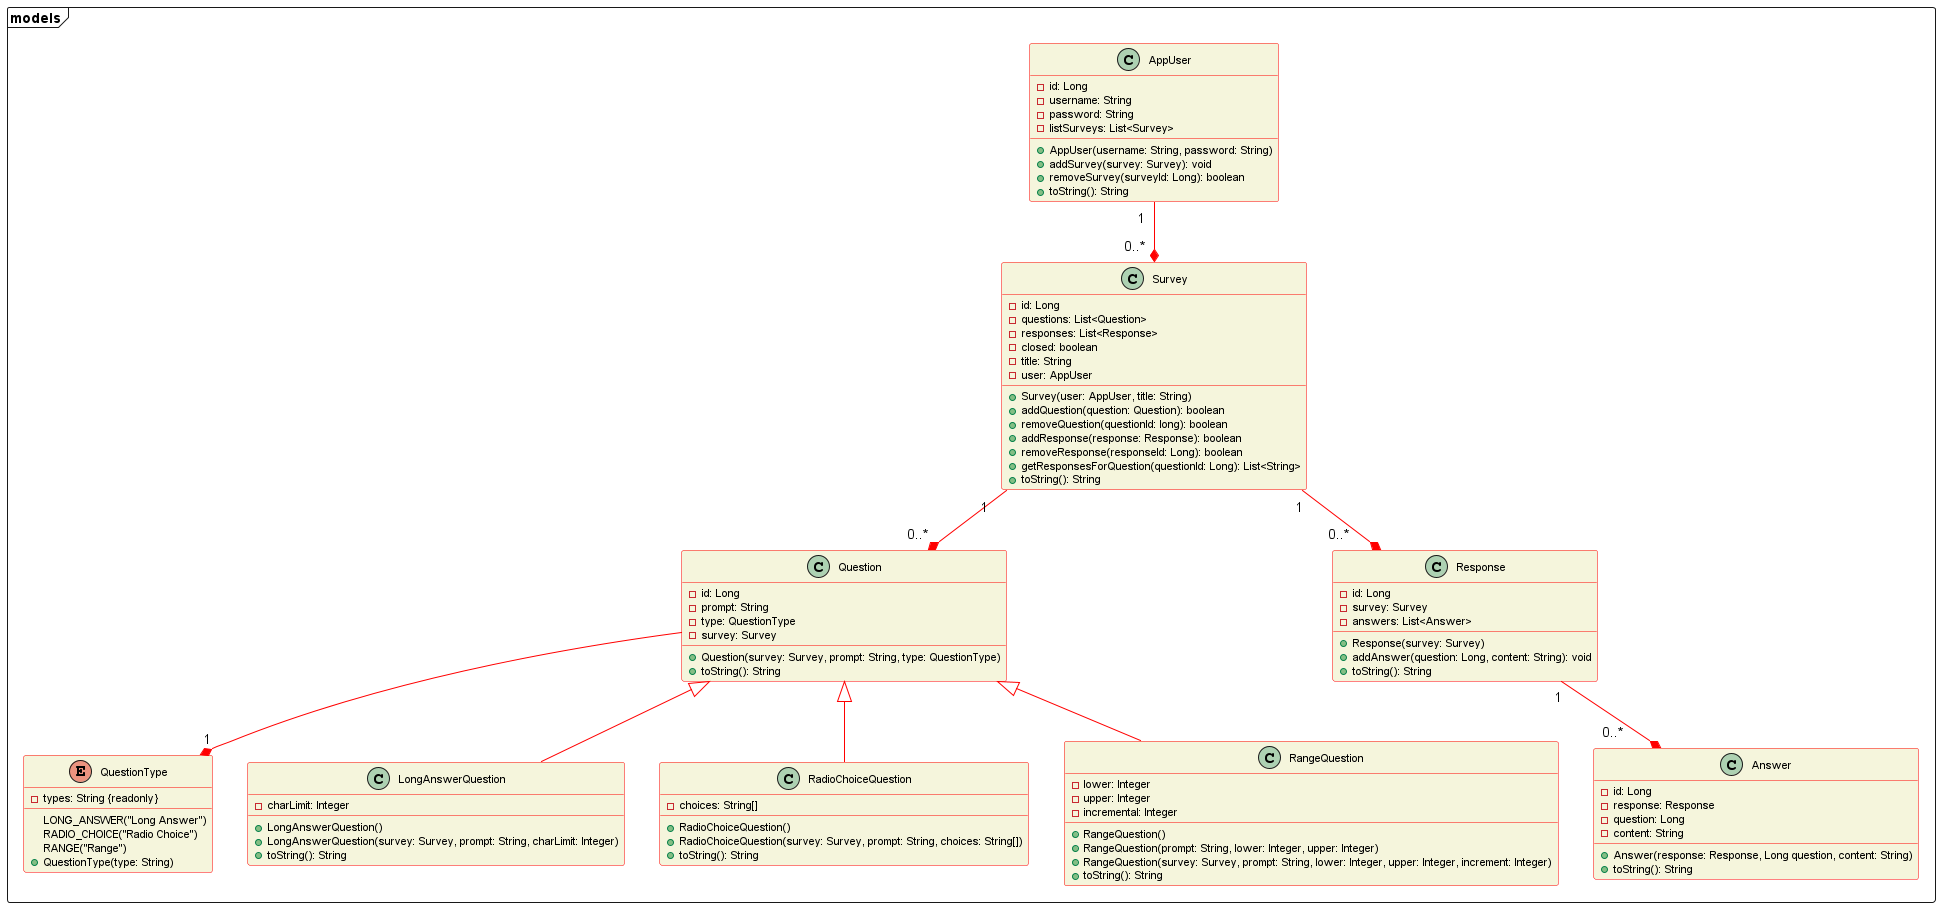

The diagram above was rendered by PlantUML. Its source (embedded in the PNG):
@startuml Milestone1_UML_class_diagram
skinparam classFontSize 11
skinparam classBackgroundColor beige
skinparam ClassBorderColor red
skinparam ArrowColor red


package "models" <<frame>> {
    class "Answer" {
        - id: Long
        - response: Response
        - question: Long
        - content: String
        + Answer(response: Response, Long question, content: String)
        + toString(): String
    }

    class "AppUser" {
        - id: Long
        - username: String
        - password: String
        - listSurveys: List<Survey>
        + AppUser(username: String, password: String)
        + addSurvey(survey: Survey): void
        + removeSurvey(surveyId: Long): boolean
        + toString(): String
    }

    enum "QuestionType" {
        LONG_ANSWER("Long Answer")
        RADIO_CHOICE("Radio Choice")
        RANGE("Range")
        - types: String {readonly}
        + QuestionType(type: String)
    }

    class "Question" {
        - id: Long
        - prompt: String 
        - type: QuestionType
        - survey: Survey
        + Question(survey: Survey, prompt: String, type: QuestionType)
        + toString(): String
    }

    class "LongAnswerQuestion" {
        - charLimit: Integer
        + LongAnswerQuestion()
        + LongAnswerQuestion(survey: Survey, prompt: String, charLimit: Integer)
        + toString(): String
    }

    class "RadioChoiceQuestion" {
        - choices: String[]
        + RadioChoiceQuestion()
        + RadioChoiceQuestion(survey: Survey, prompt: String, choices: String[])
        + toString(): String
    }

    class "RangeQuestion" {
        - lower: Integer
        - upper: Integer
        - incremental: Integer
        + RangeQuestion()
        + RangeQuestion(prompt: String, lower: Integer, upper: Integer)
        + RangeQuestion(survey: Survey, prompt: String, lower: Integer, upper: Integer, increment: Integer)
        + toString(): String
    }

    class "Response" {
        - id: Long
        - survey: Survey
        - answers: List<Answer>
        + Response(survey: Survey)
        + addAnswer(question: Long, content: String): void
        + toString(): String
    }

    class "Survey" {
        - id: Long
        - questions: List<Question>
        - responses: List<Response>
        - closed: boolean
        - title: String 
        - user: AppUser
        + Survey(user: AppUser, title: String)
        + addQuestion(question: Question): boolean
        + removeQuestion(questionId: long): boolean
        + addResponse(response: Response): boolean
        + removeResponse(responseId: Long): boolean
        + getResponsesForQuestion(questionId: Long): List<String>
        + toString(): String
    }
}



' note right of "APIController"::createSurvey
'     // returns 200 if survey created successfully 
'     // otherwise look at integer responses to handle errors
' end note

' Relationship arrows
"RangeQuestion" -up-|> "Question"
"LongAnswerQuestion" -up-|> "Question"
"RadioChoiceQuestion" -up-|> "Question"
"Question" --* "1" "QuestionType"

"Response" "1  " --* "0..*      " "Answer"

"Survey" "1  " --* "0..*  " "Question"
"Survey" "1  " --* "0..*     " "Response"
"AppUser" "1  " --* "0..*  " "Survey"


@enduml